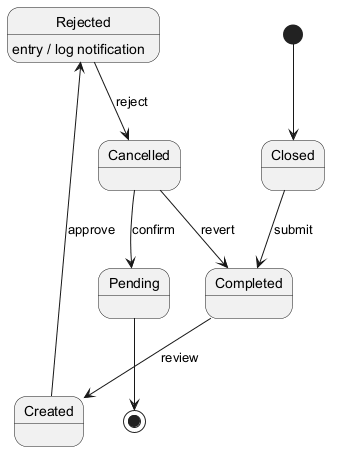

The diagram above was rendered by PlantUML. Its source (embedded in the PNG):
@startuml
skinparam backgroundColor #FFFFFF
skinparam classBackgroundColor #F1F8E9
skinparam classBorderColor #33691E
[*] --> Closed
Closed --> Completed : submit
Completed --> Created : review
Created --> Rejected : approve
Rejected --> Cancelled : reject
Rejected : entry / log notification
Cancelled --> Pending : confirm
Cancelled --> Completed : revert
Pending --> [*]
@enduml